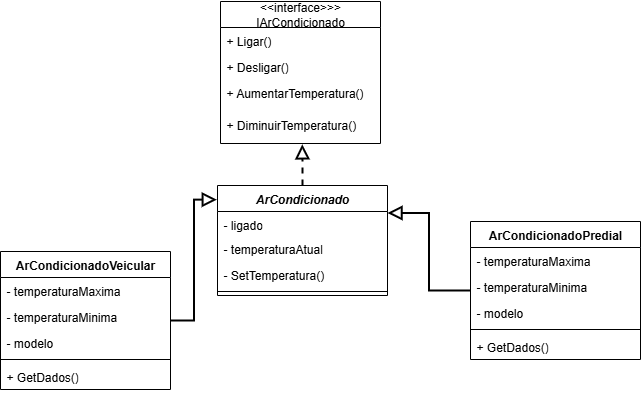

The diagram above was exported from draw.io. Its source (the exported page's mxGraphModel, read from the mxfile embedded in the PNG):
<mxGraphModel dx="1464" dy="615" grid="1" gridSize="10" guides="1" tooltips="1" connect="1" arrows="1" fold="1" page="1" pageScale="1" pageWidth="827" pageHeight="1169" math="0" shadow="0">
  <root>
    <mxCell id="0" />
    <mxCell id="1" parent="0" />
    <mxCell id="y7U03mVNMR0qzP7ornDf-1" value="&amp;lt;&amp;lt;interface&amp;gt;&amp;gt;&amp;gt;&lt;br&gt;IArCondicionado" style="swimlane;fontStyle=0;childLayout=stackLayout;horizontal=1;startSize=26;fillColor=none;horizontalStack=0;resizeParent=1;resizeParentMax=0;resizeLast=0;collapsible=1;marginBottom=0;whiteSpace=wrap;html=1;" vertex="1" parent="1">
      <mxGeometry x="300" y="10" width="160" height="142" as="geometry" />
    </mxCell>
    <mxCell id="y7U03mVNMR0qzP7ornDf-2" value="+ Ligar()" style="text;strokeColor=none;fillColor=none;align=left;verticalAlign=top;spacingLeft=4;spacingRight=4;overflow=hidden;rotatable=0;points=[[0,0.5],[1,0.5]];portConstraint=eastwest;whiteSpace=wrap;html=1;" vertex="1" parent="y7U03mVNMR0qzP7ornDf-1">
      <mxGeometry y="26" width="160" height="26" as="geometry" />
    </mxCell>
    <mxCell id="y7U03mVNMR0qzP7ornDf-3" value="+ Desligar()" style="text;strokeColor=none;fillColor=none;align=left;verticalAlign=top;spacingLeft=4;spacingRight=4;overflow=hidden;rotatable=0;points=[[0,0.5],[1,0.5]];portConstraint=eastwest;whiteSpace=wrap;html=1;" vertex="1" parent="y7U03mVNMR0qzP7ornDf-1">
      <mxGeometry y="52" width="160" height="26" as="geometry" />
    </mxCell>
    <mxCell id="y7U03mVNMR0qzP7ornDf-4" value="+ AumentarTemperatura()" style="text;strokeColor=none;fillColor=none;align=left;verticalAlign=top;spacingLeft=4;spacingRight=4;overflow=hidden;rotatable=0;points=[[0,0.5],[1,0.5]];portConstraint=eastwest;whiteSpace=wrap;html=1;" vertex="1" parent="y7U03mVNMR0qzP7ornDf-1">
      <mxGeometry y="78" width="160" height="32" as="geometry" />
    </mxCell>
    <mxCell id="y7U03mVNMR0qzP7ornDf-5" value="+ DiminuirTemperatura()" style="text;strokeColor=none;fillColor=none;align=left;verticalAlign=top;spacingLeft=4;spacingRight=4;overflow=hidden;rotatable=0;points=[[0,0.5],[1,0.5]];portConstraint=eastwest;whiteSpace=wrap;html=1;" vertex="1" parent="y7U03mVNMR0qzP7ornDf-1">
      <mxGeometry y="110" width="160" height="32" as="geometry" />
    </mxCell>
    <mxCell id="y7U03mVNMR0qzP7ornDf-42" style="edgeStyle=orthogonalEdgeStyle;rounded=0;orthogonalLoop=1;jettySize=auto;html=1;entryX=-0.004;entryY=0.129;entryDx=0;entryDy=0;startSize=10;endSize=10;endArrow=block;endFill=0;strokeWidth=2;entryPerimeter=0;" edge="1" parent="1" source="y7U03mVNMR0qzP7ornDf-6" target="y7U03mVNMR0qzP7ornDf-32">
      <mxGeometry relative="1" as="geometry" />
    </mxCell>
    <mxCell id="y7U03mVNMR0qzP7ornDf-6" value="ArCondicionadoVeicular" style="swimlane;fontStyle=1;align=center;verticalAlign=top;childLayout=stackLayout;horizontal=1;startSize=26;horizontalStack=0;resizeParent=1;resizeParentMax=0;resizeLast=0;collapsible=1;marginBottom=0;whiteSpace=wrap;html=1;" vertex="1" parent="1">
      <mxGeometry x="80" y="260" width="170" height="138" as="geometry" />
    </mxCell>
    <mxCell id="y7U03mVNMR0qzP7ornDf-35" value="- temperaturaMaxima" style="text;strokeColor=none;fillColor=none;align=left;verticalAlign=top;spacingLeft=4;spacingRight=4;overflow=hidden;rotatable=0;points=[[0,0.5],[1,0.5]];portConstraint=eastwest;whiteSpace=wrap;html=1;" vertex="1" parent="y7U03mVNMR0qzP7ornDf-6">
      <mxGeometry y="26" width="170" height="26" as="geometry" />
    </mxCell>
    <mxCell id="y7U03mVNMR0qzP7ornDf-36" value="- temperaturaMinima" style="text;strokeColor=none;fillColor=none;align=left;verticalAlign=top;spacingLeft=4;spacingRight=4;overflow=hidden;rotatable=0;points=[[0,0.5],[1,0.5]];portConstraint=eastwest;whiteSpace=wrap;html=1;" vertex="1" parent="y7U03mVNMR0qzP7ornDf-6">
      <mxGeometry y="52" width="170" height="26" as="geometry" />
    </mxCell>
    <mxCell id="y7U03mVNMR0qzP7ornDf-10" value="- modelo" style="text;strokeColor=none;fillColor=none;align=left;verticalAlign=top;spacingLeft=4;spacingRight=4;overflow=hidden;rotatable=0;points=[[0,0.5],[1,0.5]];portConstraint=eastwest;whiteSpace=wrap;html=1;" vertex="1" parent="y7U03mVNMR0qzP7ornDf-6">
      <mxGeometry y="78" width="170" height="26" as="geometry" />
    </mxCell>
    <mxCell id="y7U03mVNMR0qzP7ornDf-8" value="" style="line;strokeWidth=1;fillColor=none;align=left;verticalAlign=middle;spacingTop=-1;spacingLeft=3;spacingRight=3;rotatable=0;labelPosition=right;points=[];portConstraint=eastwest;strokeColor=inherit;" vertex="1" parent="y7U03mVNMR0qzP7ornDf-6">
      <mxGeometry y="104" width="170" height="8" as="geometry" />
    </mxCell>
    <mxCell id="y7U03mVNMR0qzP7ornDf-30" value="+ GetDados()" style="text;strokeColor=none;fillColor=none;align=left;verticalAlign=top;spacingLeft=4;spacingRight=4;overflow=hidden;rotatable=0;points=[[0,0.5],[1,0.5]];portConstraint=eastwest;whiteSpace=wrap;html=1;" vertex="1" parent="y7U03mVNMR0qzP7ornDf-6">
      <mxGeometry y="112" width="170" height="26" as="geometry" />
    </mxCell>
    <mxCell id="y7U03mVNMR0qzP7ornDf-43" style="edgeStyle=orthogonalEdgeStyle;rounded=0;orthogonalLoop=1;jettySize=auto;html=1;startSize=10;endSize=10;endArrow=block;endFill=0;strokeWidth=2;entryX=1;entryY=0.25;entryDx=0;entryDy=0;" edge="1" parent="1" source="y7U03mVNMR0qzP7ornDf-22" target="y7U03mVNMR0qzP7ornDf-32">
      <mxGeometry relative="1" as="geometry">
        <mxPoint x="410" y="330" as="targetPoint" />
      </mxGeometry>
    </mxCell>
    <mxCell id="y7U03mVNMR0qzP7ornDf-22" value="ArCondicionadoPredial" style="swimlane;fontStyle=1;align=center;verticalAlign=top;childLayout=stackLayout;horizontal=1;startSize=26;horizontalStack=0;resizeParent=1;resizeParentMax=0;resizeLast=0;collapsible=1;marginBottom=0;whiteSpace=wrap;html=1;" vertex="1" parent="1">
      <mxGeometry x="550" y="230" width="170" height="138" as="geometry" />
    </mxCell>
    <mxCell id="y7U03mVNMR0qzP7ornDf-45" value="- temperaturaMaxima" style="text;strokeColor=none;fillColor=none;align=left;verticalAlign=top;spacingLeft=4;spacingRight=4;overflow=hidden;rotatable=0;points=[[0,0.5],[1,0.5]];portConstraint=eastwest;whiteSpace=wrap;html=1;" vertex="1" parent="y7U03mVNMR0qzP7ornDf-22">
      <mxGeometry y="26" width="170" height="26" as="geometry" />
    </mxCell>
    <mxCell id="y7U03mVNMR0qzP7ornDf-46" value="- temperaturaMinima" style="text;strokeColor=none;fillColor=none;align=left;verticalAlign=top;spacingLeft=4;spacingRight=4;overflow=hidden;rotatable=0;points=[[0,0.5],[1,0.5]];portConstraint=eastwest;whiteSpace=wrap;html=1;" vertex="1" parent="y7U03mVNMR0qzP7ornDf-22">
      <mxGeometry y="52" width="170" height="26" as="geometry" />
    </mxCell>
    <mxCell id="y7U03mVNMR0qzP7ornDf-27" value="- modelo" style="text;strokeColor=none;fillColor=none;align=left;verticalAlign=top;spacingLeft=4;spacingRight=4;overflow=hidden;rotatable=0;points=[[0,0.5],[1,0.5]];portConstraint=eastwest;whiteSpace=wrap;html=1;" vertex="1" parent="y7U03mVNMR0qzP7ornDf-22">
      <mxGeometry y="78" width="170" height="26" as="geometry" />
    </mxCell>
    <mxCell id="y7U03mVNMR0qzP7ornDf-28" value="" style="line;strokeWidth=1;fillColor=none;align=left;verticalAlign=middle;spacingTop=-1;spacingLeft=3;spacingRight=3;rotatable=0;labelPosition=right;points=[];portConstraint=eastwest;strokeColor=inherit;" vertex="1" parent="y7U03mVNMR0qzP7ornDf-22">
      <mxGeometry y="104" width="170" height="8" as="geometry" />
    </mxCell>
    <mxCell id="y7U03mVNMR0qzP7ornDf-31" value="+ GetDados()" style="text;strokeColor=none;fillColor=none;align=left;verticalAlign=top;spacingLeft=4;spacingRight=4;overflow=hidden;rotatable=0;points=[[0,0.5],[1,0.5]];portConstraint=eastwest;whiteSpace=wrap;html=1;" vertex="1" parent="y7U03mVNMR0qzP7ornDf-22">
      <mxGeometry y="112" width="170" height="26" as="geometry" />
    </mxCell>
    <mxCell id="y7U03mVNMR0qzP7ornDf-41" value="" style="edgeStyle=orthogonalEdgeStyle;rounded=0;orthogonalLoop=1;jettySize=auto;html=1;entryX=0.511;entryY=1.026;entryDx=0;entryDy=0;entryPerimeter=0;endArrow=block;endFill=0;endSize=10;startSize=10;dashed=1;strokeWidth=2;" edge="1" parent="1" source="y7U03mVNMR0qzP7ornDf-32" target="y7U03mVNMR0qzP7ornDf-5">
      <mxGeometry relative="1" as="geometry" />
    </mxCell>
    <mxCell id="y7U03mVNMR0qzP7ornDf-32" value="&lt;i&gt;ArCondicionado&lt;/i&gt;" style="swimlane;fontStyle=1;align=center;verticalAlign=top;childLayout=stackLayout;horizontal=1;startSize=26;horizontalStack=0;resizeParent=1;resizeParentMax=0;resizeLast=0;collapsible=1;marginBottom=0;whiteSpace=wrap;html=1;" vertex="1" parent="1">
      <mxGeometry x="297" y="194" width="170" height="110" as="geometry" />
    </mxCell>
    <mxCell id="y7U03mVNMR0qzP7ornDf-33" value="- ligado" style="text;strokeColor=none;fillColor=none;align=left;verticalAlign=top;spacingLeft=4;spacingRight=4;overflow=hidden;rotatable=0;points=[[0,0.5],[1,0.5]];portConstraint=eastwest;whiteSpace=wrap;html=1;" vertex="1" parent="y7U03mVNMR0qzP7ornDf-32">
      <mxGeometry y="26" width="170" height="24" as="geometry" />
    </mxCell>
    <mxCell id="y7U03mVNMR0qzP7ornDf-34" value="- temperaturaAtual" style="text;strokeColor=none;fillColor=none;align=left;verticalAlign=top;spacingLeft=4;spacingRight=4;overflow=hidden;rotatable=0;points=[[0,0.5],[1,0.5]];portConstraint=eastwest;whiteSpace=wrap;html=1;" vertex="1" parent="y7U03mVNMR0qzP7ornDf-32">
      <mxGeometry y="50" width="170" height="26" as="geometry" />
    </mxCell>
    <mxCell id="y7U03mVNMR0qzP7ornDf-21" value="- SetTemperatura()" style="text;strokeColor=none;fillColor=none;align=left;verticalAlign=top;spacingLeft=4;spacingRight=4;overflow=hidden;rotatable=0;points=[[0,0.5],[1,0.5]];portConstraint=eastwest;whiteSpace=wrap;html=1;" vertex="1" parent="y7U03mVNMR0qzP7ornDf-32">
      <mxGeometry y="76" width="170" height="26" as="geometry" />
    </mxCell>
    <mxCell id="y7U03mVNMR0qzP7ornDf-38" value="" style="line;strokeWidth=1;fillColor=none;align=left;verticalAlign=middle;spacingTop=-1;spacingLeft=3;spacingRight=3;rotatable=0;labelPosition=right;points=[];portConstraint=eastwest;strokeColor=inherit;" vertex="1" parent="y7U03mVNMR0qzP7ornDf-32">
      <mxGeometry y="102" width="170" height="8" as="geometry" />
    </mxCell>
  </root>
</mxGraphModel>